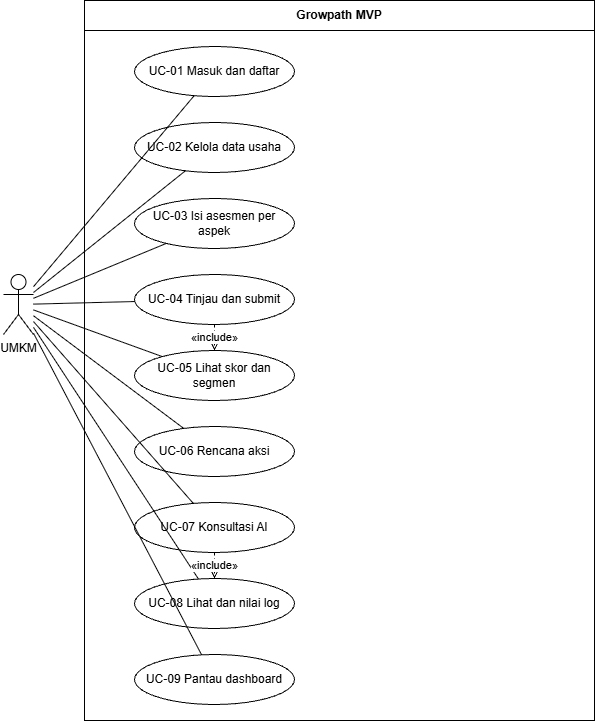

The diagram above was exported from draw.io. Its source (the exported page's mxGraphModel, read from the mxfile embedded in the PNG):
<mxGraphModel dx="1373" dy="756" grid="1" gridSize="10" guides="1" tooltips="1" connect="1" arrows="1" fold="1" page="1" pageScale="1" pageWidth="850" pageHeight="1100" math="0" shadow="0">
  <root>
    <mxCell id="0" />
    <mxCell id="1" parent="0" />
    <mxCell id="sys" parent="1" style="swimlane;startSize=30;whiteSpace=wrap;html=1;" value="Growpath MVP" vertex="1">
      <mxGeometry height="720" width="510" x="182" y="84" as="geometry" />
    </mxCell>
    <mxCell id="uc01" parent="sys" style="ellipse;whiteSpace=wrap;html=1;" value="UC-01 Masuk dan daftar" vertex="1">
      <mxGeometry height="50" width="160" x="50" y="46" as="geometry" />
    </mxCell>
    <mxCell id="uc02" parent="sys" style="ellipse;whiteSpace=wrap;html=1;" value="UC-02 Kelola data usaha" vertex="1">
      <mxGeometry height="50" width="160" x="50" y="122" as="geometry" />
    </mxCell>
    <mxCell id="uc03" parent="sys" style="ellipse;whiteSpace=wrap;html=1;" value="UC-03 Isi asesmen per aspek" vertex="1">
      <mxGeometry height="50" width="160" x="50" y="198" as="geometry" />
    </mxCell>
    <mxCell id="uc04" parent="sys" style="ellipse;whiteSpace=wrap;html=1;" value="UC-04 Tinjau dan submit" vertex="1">
      <mxGeometry height="50" width="160" x="50" y="274" as="geometry" />
    </mxCell>
    <mxCell id="uc06" parent="sys" style="ellipse;whiteSpace=wrap;html=1;" value="UC-06 Rencana aksi" vertex="1">
      <mxGeometry height="50" width="160" x="50" y="426" as="geometry" />
    </mxCell>
    <mxCell id="uc07" parent="sys" style="ellipse;whiteSpace=wrap;html=1;" value="UC-07 Konsultasi AI" vertex="1">
      <mxGeometry height="50" width="160" x="50" y="502" as="geometry" />
    </mxCell>
    <mxCell id="uc08" parent="sys" style="ellipse;whiteSpace=wrap;html=1;" value="UC-08 Lihat dan nilai log" vertex="1">
      <mxGeometry height="50" width="160" x="50" y="578" as="geometry" />
    </mxCell>
    <mxCell id="uc05" parent="sys" style="ellipse;whiteSpace=wrap;html=1;" value="UC-05 Lihat skor dan segmen" vertex="1">
      <mxGeometry height="50" width="160" x="50" y="350" as="geometry" />
    </mxCell>
    <mxCell id="uc09" parent="sys" style="ellipse;whiteSpace=wrap;html=1;" value="UC-09 Pantau dashboard" vertex="1">
      <mxGeometry height="50" width="160" x="50" y="654" as="geometry" />
    </mxCell>
    <mxCell id="umkm" parent="1" style="shape=umlActor;verticalLabelPosition=bottom;verticalAlign=top;html=1;" value="UMKM" vertex="1">
      <mxGeometry height="60" width="30" x="101" y="358" as="geometry" />
    </mxCell>
    <mxCell id="a1" edge="1" parent="1" source="umkm" style="endArrow=none;html=1;" target="uc01">
      <mxGeometry relative="1" as="geometry" />
    </mxCell>
    <mxCell id="a2" edge="1" parent="1" source="umkm" style="endArrow=none;html=1;" target="uc02">
      <mxGeometry relative="1" as="geometry" />
    </mxCell>
    <mxCell id="a3" edge="1" parent="1" source="umkm" style="endArrow=none;html=1;" target="uc03">
      <mxGeometry relative="1" as="geometry" />
    </mxCell>
    <mxCell id="a4" edge="1" parent="1" source="umkm" style="endArrow=none;html=1;" target="uc04">
      <mxGeometry relative="1" as="geometry" />
    </mxCell>
    <mxCell id="a5" edge="1" parent="1" source="umkm" style="endArrow=none;html=1;" target="uc06">
      <mxGeometry relative="1" as="geometry" />
    </mxCell>
    <mxCell id="a6" edge="1" parent="1" source="umkm" style="endArrow=none;html=1;" target="uc07">
      <mxGeometry relative="1" as="geometry" />
    </mxCell>
    <mxCell id="a7" edge="1" parent="1" source="umkm" style="endArrow=none;html=1;" target="uc08">
      <mxGeometry relative="1" as="geometry" />
    </mxCell>
    <mxCell id="i1" edge="1" parent="1" source="uc04" style="dashed=1;endArrow=open;html=1;" target="uc05" value="«include»">
      <mxGeometry relative="1" as="geometry" />
    </mxCell>
    <mxCell id="i2" edge="1" parent="1" source="uc07" style="dashed=1;endArrow=open;html=1;" target="uc08" value="«include»">
      <mxGeometry relative="1" as="geometry" />
    </mxCell>
    <mxCell id="a8" edge="1" parent="1" source="umkm" style="endArrow=none;html=1;" target="uc05">
      <mxGeometry relative="1" as="geometry" />
    </mxCell>
    <mxCell id="a9" edge="1" parent="1" source="umkm" style="endArrow=none;html=1;" target="uc09">
      <mxGeometry relative="1" as="geometry" />
    </mxCell>
  </root>
</mxGraphModel>